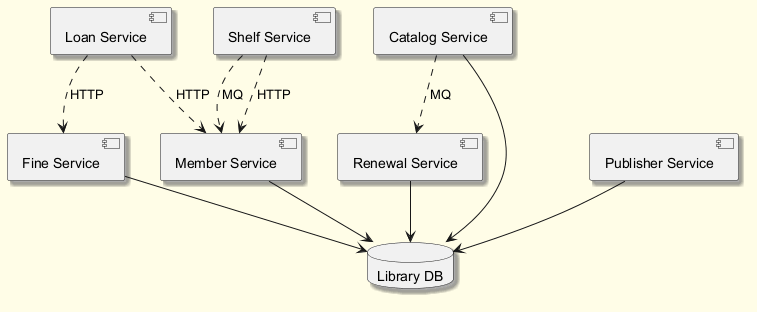

The diagram above was rendered by PlantUML. Its source (embedded in the PNG):
@startuml
skinparam backgroundColor #FFFDE7
skinparam classBackgroundColor #FFF9C4
skinparam classBorderColor #F57F17
skinparam shadowing true
component "Fine Service" as C_FineService
component "Member Service" as C_MemberService
component "Renewal Service" as C_RenewalService
component "Catalog Service" as C_CatalogService
component "Publisher Service" as C_PublisherService
component "Loan Service" as C_LoanService
component "Shelf Service" as C_ShelfService
database "Library DB" as DB_library
C_FineService --> DB_library
C_MemberService --> DB_library
C_RenewalService --> DB_library
C_CatalogService --> DB_library
C_PublisherService --> DB_library
C_LoanService ..> C_FineService : HTTP
C_LoanService ..> C_MemberService : HTTP
C_ShelfService ..> C_MemberService : MQ
C_ShelfService ..> C_MemberService : HTTP
C_CatalogService ..> C_RenewalService : MQ
@enduml